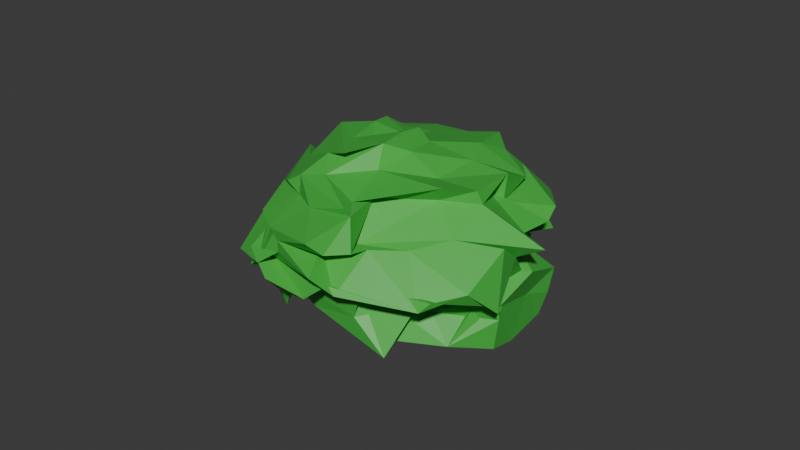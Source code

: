 # Source: bush0.blend  (saved by Blender 4.4.30; exported with 4.5.12 LTS)
import bpy
from mathutils import Matrix  # noqa: F401  (used for matrix-valued properties, if any)

bpy.ops.wm.read_factory_settings(use_empty=True)
scene = bpy.context.scene
scene.name = 'Scene'

# ---- materials (node trees are filled in below, after node groups)
mat_material_001 = bpy.data.materials.new('Material.001')

# ---- material node trees
mat_material_001.use_nodes = True; mat_material_001.node_tree.nodes.clear()
_N = mat_material_001.node_tree.nodes; _L = mat_material_001.node_tree.links
n0 = _N.new('ShaderNodeBsdfPrincipled'); n0.name = 'Principled BSDF'; n0.location = (10, 300)
n0.inputs[0].default_value = (0.05803, 0.479, 0.0586, 1.0)
n1 = _N.new('ShaderNodeOutputMaterial'); n1.name = 'Material Output'; n1.location = (300, 300)
_L.new(n0.outputs[0], n1.inputs[0])
n1.is_active_output = True

# ---- world
world_world = bpy.data.worlds.new('World'); scene.world = world_world
world_world.use_nodes = True; world_world.node_tree.nodes.clear()
_N = world_world.node_tree.nodes; _L = world_world.node_tree.links
n0 = _N.new('ShaderNodeOutputWorld'); n0.name = 'World Output'; n0.location = (300, 300)
n1 = _N.new('ShaderNodeBackground'); n1.name = 'Background'; n1.location = (10, 300)
n1.inputs[0].default_value = (0.05088, 0.05088, 0.05088, 1.0)
_L.new(n1.outputs[0], n0.inputs[0])
n0.is_active_output = True
world_world.color = (0.05088, 0.05088, 0.05088)
world_world.sun_shadow_jitter_overblur = 0.0

# ---- meshes
me_icosphere_001 = bpy.data.meshes.new('Icosphere.001')
me_icosphere_001.from_pydata([(0.4308, -0.8483, 0.4632), (-0.3511, -0.5618, 0.401), (-0.4858, 0.627, 0.1695), (0.5822, 0.6555, 0.2483), (1.025, -0.008556, 0.3477), (0.2408, 0.8205, 0.4691), (0.8756, 0.1985, 0.5398), (-0.4505, -0.3526, 0.2935), (0.3675, -0.7205, 0.4527), (0.1502, -0.7775, 0.3906), (-0.1181, -0.7219, 0.445), (-0.2935, -0.5499, 0.4661), (0.8202, -0.4532, 0.45), (0.8085, -0.5146, 0.3888), (0.7046, -0.7132, 0.4747), (-0.1964, 0.5918, 0.4037), (-0.4013, -0.2827, 0.488), (-0.006421, 0.7573, 0.2905), (0.1275, 0.8222, 0.214), (0.2738, 0.8461, 0.1772), (0.7153, 0.4696, 0.4032), (0.9047, 0.3701, 0.3029), (0.6097, -0.8192, 0.3452), (0.5211, -0.8037, 0.1988), (1.099, -0.194, 0.101), (0.9622, -0.3601, 0.319), (1.032, -0.3063, 0.515), (-0.3825, -0.6887, 0.2849), (-0.3788, -0.6309, 0.07142), (0.3126, -0.8752, 0.2275), (0.1853, -0.8583, 0.327), (-0.4651, 0.04494, 0.5085), (-0.6468, 0.3305, 0.2065), (-0.465, 0.31, -0.02851), (-0.4626, -0.4672, 0.1028), (-0.7137, -0.2118, 0.1783), (0.1858, 0.755, 0.3493), (0.3966, 0.9046, 0.1043), (0.3907, 0.8442, -0.05808), (-0.2836, 0.7078, -0.03979), (-0.25, 0.772, 0.06544), (-0.07972, 0.803, 0.3182), (0.9399, 0.4634, 0.3746), (0.9033, 0.1144, 0.2906), (0.9507, -0.1896, 0.1444), (0.6855, 0.622, -0.07835), (0.8531, 0.5291, 0.2613), (0.7822, 0.3231, 0.4946), (0.9808, -0.009538, 0.7507), (0.993, 0.5549, 0.7308), (0.385, 0.7481, 0.6184), (0.1341, 0.847, 0.6992), (0.217, 0.6926, 0.451), (0.5435, 0.6446, 0.6159), (0.7235, 0.3181, 0.6783), (-0.4218, 0.797, 0.7575), (-0.5598, 0.2509, 0.6968), (-0.2056, -0.632, 0.7002), (-0.05457, -0.8528, 0.7108), (0.437, -0.7952, 0.7674), (0.7423, -0.7969, 0.7597), (1.092, 0.4993, 0.3534), (-0.8041, 0.3019, 0.5658), (0.01976, -0.9435, 0.558), (1.117, -0.598, 0.6743), (0.9835, -0.2494, 0.7754), (0.8448, 0.6405, 0.6002), (0.7259, 0.6028, 0.6638), (-0.423, 0.7519, 0.6611), (-0.6339, -0.297, 0.6966), (0.1718, -0.827, 0.737), (-0.1727, 0.8437, 0.5995), (-0.3301, 0.9906, 0.3075), (-0.6654, 0.1621, 0.6929), (-0.6936, -0.2687, 0.577), (0.06529, -0.9547, 0.6538), (0.2996, -1.092, 0.5132), (0.8335, -0.5243, 0.7682), (1.1, -0.4643, 0.542), (0.6556, 0.7053, 0.4), (0.4153, 0.6274, 0.4547), (0.193, 0.8042, 0.3451), (0.885, -0.2802, 0.5376), (0.9358, -0.1852, 0.3346), (0.858, -0.2335, 0.5534), (0.6646, 0.7677, 0.3998), (0.5457, 0.7422, 0.1783), (0.3748, 0.9513, 0.2735), (-0.3814, 0.7057, 0.2858), (-0.394, 0.6372, 0.1747), (-0.4376, 0.5544, 0.4236), (0.7514, 0.3664, 0.3564), (-0.6294, -0.4163, 0.3861), (-0.1552, 0.7262, 0.2623), (0.8097, 0.461, 0.3496), (0.2946, -0.8086, 0.3287), (0.1142, 0.7827, 0.3851), (0.8931, 0.5265, 0.1951), (1.012, 0.1948, 0.1009), (0.8952, 0.4885, -0.005574), (0.1899, 0.9065, 0.1603), (0.1017, 0.8006, 0.009817), (-0.09206, 0.8997, -0.08831), (-0.5469, -0.03193, 0.2647), (-0.6796, 0.3546, 0.05099), (-0.6256, -0.1233, 0.049), (-0.08052, -0.7671, 0.3493), (0.04495, -0.8726, 0.3182), (0.1542, -0.8813, 0.3739), (0.7403, -0.6322, 0.4135), (0.5624, -0.7207, 0.3529), (0.7244, -0.609, 0.2873), (0.6162, 0.4522, 0.4023), (-0.06092, 0.5648, 0.2989), (1.062, -0.5004, 0.5939), (0.07131, -0.9063, 0.463), (-0.7951, 0.01755, 0.4745), (-0.01345, 1.006, 0.375), (0.5965, -0.8425, 0.5832), (0.8031, -0.8895, 0.5363), (-0.1609, -0.8176, 0.5078), (-0.5388, -0.7415, 0.2631), (0.2743, -1.042, 0.3785), (-0.7455, 0.113, 0.541), (-0.8623, -0.05077, 0.2355), (1.053, 0.531, 0.3764), (1.038, -0.2775, 0.5663), (1.25, 0.09559, 0.5362), (-0.4488, 0.9567, 0.4226), (-0.4924, 0.757, 0.4782), (-0.525, -0.5693, 0.5175), (-0.3082, -0.7083, 0.5696), (-0.6212, -0.5344, 0.468), (0.3593, -0.9061, 0.6695), (0.5318, -0.9891, 0.6333), (0.4211, -0.9169, 0.5038), (-0.8447, -0.09539, 0.1536), (-0.1006, -1.046, 0.2313), (0.9655, -0.6529, 0.465), (1.244, 0.02371, 0.4739), (1.2, 0.315, 0.5491), (-0.5723, 0.8488, 0.4434), (-0.6368, 0.1777, 0.5751), (-0.7685, -0.4386, 0.4975), (-0.269, -0.7921, 0.5786), (0.6831, -0.9411, 0.5883), (0.7384, -0.8005, 0.6786), (0.7002, -0.199, 0.9831), (0.7356, 0.1941, 0.9591), (0.985, -0.3353, 0.9972), (0.905, -0.3176, 0.7808), (0.9377, 0.2582, 0.7846), (0.5249, 0.8872, 0.6784), (0.3986, 0.9552, 0.7235), (-0.5364, 0.6671, 0.7588), (-0.6018, 0.05285, 0.6905), (-0.3625, -0.6895, 0.715), (-0.08517, -0.7924, 0.7636), (0.633, -0.8501, 0.8042), (1.066, -0.6062, 0.8754), (0.7533, 0.4556, 0.9194), (-0.02047, 0.7983, 0.8615), (-0.664, 0.1271, 0.8341), (0.1388, -0.7763, 0.9132), (1.047, -0.3471, 0.7818), (0.9091, 0.8094, 0.6672), (0.7051, 0.7115, 0.693), (-0.3388, 0.6757, 0.7658), (-0.617, -0.2753, 0.689), (0.3675, -0.911, 0.8069), (-0.03213, 0.9869, 0.6603), (-0.6387, -0.03568, 0.7993), (-0.05277, -0.8913, 0.6962), (1.036, -0.5096, 0.7789), (0.4555, 0.6132, 0.804), (0.4232, 0.4975, 0.8976), (-0.5077, 0.1932, 0.8331), (-0.2, 0.4776, 0.8472), (-0.3193, -0.4182, 0.9063), (-0.5679, -0.117, 0.8792), (0.6889, -0.5876, 0.9397), (0.4737, -0.6578, 0.9412), (0.8, -0.3241, 1.007), (0.8042, 0.2159, 1.06), (0.4735, -0.1625, 1.072), (0.5413, 0.2008, 1.019), (0.3351, 0.05277, 1.127), (0.08827, 0.5116, 1.067), (0.1061, 0.1796, 1.105), (-0.3475, 0.06666, 1.048), (-0.08096, 0.08049, 1.068), (0.5367, -0.4834, 1.087), (0.9491, -0.3721, 1.031), (0.06123, -0.6029, 1.041), (0.7525, 0.425, 1.01), (-0.006131, 0.6851, 0.9733), (-0.6369, 0.2631, 0.9573), (0.01509, 0.1202, 1.173), (0.3839, -0.1199, 1.211), (-0.2744, -0.6144, 0.9935), (0.3316, 0.4413, 1.041), (0.2351, 0.7896, 0.8694), (0.4678, 0.6431, 0.9976), (-0.309, 0.2155, 1.024), (-0.4685, 0.5024, 0.94), (-0.3053, 0.6781, 0.9908), (-0.3543, -0.08678, 1.135), (-0.2321, -0.5493, 0.9404), (-0.6079, -0.1105, 1.001), (0.3484, -0.4671, 1.158), (0.4528, -0.642, 1.065), (0.3756, -0.735, 1.002), (0.04349, -0.1914, 1.13), (-0.2317, -0.3936, 1.154), (0.1515, -0.3083, 1.176), (0.1436, 0.009492, 1.196), (0.2754, -0.1839, 1.197), (-0.169, -0.1678, 1.169), (0.4887, -0.3631, 1.2)], [], [(0, 8, 14), (0, 14, 23), (1, 11, 28), (3, 19, 38), (0, 23, 29), (1, 28, 34), (2, 33, 39), (3, 38, 45), (4, 44, 24), (144, 63, 58), (144, 58, 57), (143, 144, 57), (143, 57, 69), (74, 143, 69), (74, 69, 73), (62, 73, 56), (142, 62, 56), (142, 56, 55), (141, 142, 55), (141, 55, 68), (72, 141, 68), (72, 68, 71), (61, 66, 49), (140, 61, 49), (140, 49, 48), (139, 140, 48), (139, 48, 65), (78, 139, 65), (78, 65, 77), (77, 65, 164, 173), (25, 82, 26), (24, 83, 25), (69, 57, 156, 168), (48, 49, 151, 150), (25, 83, 82), (83, 84, 82), (56, 73, 171, 155), (71, 68, 167, 170), (24, 44, 83), (44, 43, 83), (83, 43, 84), (43, 42, 84), (65, 48, 150, 164), (55, 56, 155, 154), (47, 54, 6), (46, 85, 47), (45, 86, 46), (47, 85, 54), (85, 53, 54), (46, 86, 85), (86, 87, 85), (85, 87, 53), (87, 52, 53), (45, 38, 86), (38, 37, 86), (86, 37, 87), (37, 36, 87), (87, 36, 52), (36, 5, 52), (60, 77, 173, 159), (40, 88, 41), (39, 89, 40), (68, 55, 154, 167), (59, 60, 159, 158), (40, 89, 88), (89, 90, 88), (51, 71, 170, 153), (70, 59, 158, 169), (39, 33, 89), (33, 32, 89), (89, 32, 90), (32, 31, 90), (73, 69, 168, 171), (50, 51, 153, 152), (66, 67, 166, 165), (58, 75, 172, 157), (34, 92, 35), (67, 50, 152, 166), (75, 70, 169, 172), (57, 58, 157, 156), (49, 66, 165, 151), (79, 80, 50, 67), (94, 79, 67, 66), (34, 28, 92), (28, 27, 92), (96, 93, 72, 71), (91, 94, 66, 61), (81, 96, 71, 51), (80, 81, 51, 50), (90, 31, 123, 129), (29, 95, 30), (31, 103, 136, 123), (109, 26, 114, 138), (26, 82, 126, 114), (29, 23, 95), (23, 22, 95), (30, 95, 135, 122), (27, 106, 137, 121), (41, 88, 128, 117), (42, 47, 6), (43, 97, 42), (44, 98, 43), (42, 97, 47), (97, 46, 47), (43, 98, 97), (98, 99, 97), (97, 99, 46), (99, 45, 46), (98, 21, 99), (21, 20, 99), (99, 20, 45), (20, 3, 45), (36, 41, 5), (37, 100, 36), (38, 101, 37), (36, 100, 41), (100, 40, 41), (37, 101, 100), (101, 102, 100), (100, 102, 40), (102, 39, 40), (38, 19, 101), (19, 18, 101), (101, 18, 102), (18, 17, 102), (102, 17, 39), (17, 2, 39), (95, 22, 119, 135), (32, 103, 31), (33, 104, 32), (106, 30, 122, 137), (35, 92, 132, 124), (32, 104, 103), (104, 105, 103), (103, 105, 35), (105, 34, 35), (105, 16, 34), (16, 1, 34), (82, 84, 127, 126), (28, 107, 27), (88, 90, 129, 128), (92, 27, 121, 132), (27, 107, 106), (107, 108, 106), (106, 108, 30), (108, 29, 30), (28, 11, 107), (11, 10, 107), (107, 10, 108), (10, 9, 108), (108, 9, 29), (9, 0, 29), (84, 42, 125, 127), (103, 35, 124, 136), (23, 110, 22), (22, 109, 138, 119), (109, 25, 26), (22, 110, 109), (110, 111, 109), (109, 111, 25), (111, 24, 25), (23, 14, 110), (14, 13, 110), (110, 13, 111), (13, 12, 111), (111, 12, 24), (12, 4, 24), (112, 20, 21), (113, 17, 18), (113, 15, 17), (15, 2, 17), (104, 33, 2, 15, 113, 18, 19, 3, 20, 112, 21, 98, 44, 4, 12, 13, 14, 8, 9, 10, 11, 7, 16, 105), (7, 1, 16), (7, 11, 1), (8, 0, 9), (53, 52, 81, 80), (41, 117, 72, 93), (114, 126, 139, 78), (52, 5, 96, 81), (42, 6, 94, 91), (5, 41, 93, 96), (134, 118, 64, 146), (124, 130, 116), (131, 120, 63, 144), (129, 123, 62, 142), (124, 132, 130), (132, 131, 130), (115, 133, 145, 76), (116, 130, 143, 74), (132, 121, 131), (121, 120, 131), (6, 54, 79, 94), (120, 115, 76, 63), (127, 125, 61, 140), (122, 133, 115), (128, 129, 142, 141), (125, 42, 91, 61), (122, 135, 133), (135, 134, 133), (118, 114, 78, 64), (126, 127, 140, 139), (135, 119, 134), (119, 118, 134), (133, 134, 146, 145), (130, 131, 144, 143), (117, 128, 141, 72), (123, 136, 116), (136, 124, 116), (54, 53, 80, 79), (121, 137, 120), (120, 137, 115), (137, 122, 115), (123, 116, 74, 62), (119, 138, 118), (118, 138, 114), (63, 75, 58), (76, 70, 75), (76, 145, 70), (145, 59, 70), (145, 146, 59), (146, 60, 59), (146, 64, 60), (64, 77, 60), (62, 74, 73), (63, 76, 75), (64, 78, 77), (159, 173, 149), (180, 159, 149), (158, 159, 180), (181, 158, 180), (169, 158, 181), (163, 169, 181), (157, 172, 163), (178, 157, 163), (156, 157, 178), (179, 156, 178), (168, 156, 179), (162, 168, 179), (155, 171, 162), (176, 155, 162), (154, 155, 176), (177, 154, 176), (167, 154, 177), (161, 167, 177), (153, 170, 161), (174, 153, 161), (152, 153, 174), (175, 152, 174), (166, 152, 175), (160, 166, 175), (161, 177, 205, 195), (181, 180, 210, 211), (148, 160, 194, 183), (177, 176, 204, 205), (149, 147, 182, 192), (147, 148, 183, 182), (151, 165, 160), (148, 151, 160), (150, 151, 148), (147, 150, 148), (164, 150, 147), (149, 164, 147), (178, 163, 199, 207), (162, 179, 208, 196), (174, 161, 195, 201), (160, 175, 202, 194), (179, 178, 207, 208), (175, 174, 201, 202), (180, 149, 192, 210), (176, 162, 196, 204), (163, 181, 211, 199), (173, 164, 149), (165, 166, 160), (170, 167, 161), (171, 168, 162), (172, 169, 163), (210, 192, 191), (209, 210, 191), (211, 210, 209), (193, 211, 209), (209, 191, 198), (193, 209, 218, 213), (199, 211, 193), (206, 193, 213, 217), (197, 190, 212, 215), (207, 199, 193), (206, 207, 193), (208, 207, 206), (189, 208, 206), (209, 198, 216, 218), (190, 206, 217, 212), (196, 208, 189), (189, 206, 190), (198, 197, 215, 216), (204, 196, 189), (203, 204, 189), (205, 204, 203), (187, 205, 203), (203, 189, 190), (188, 203, 190), (195, 205, 187), (187, 203, 188), (188, 190, 197), (201, 195, 187), (200, 201, 187), (202, 201, 200), (185, 202, 200), (200, 187, 188), (186, 200, 188), (194, 202, 185), (185, 200, 186), (186, 188, 197), (183, 194, 185), (184, 183, 185), (182, 183, 184), (191, 182, 184), (184, 185, 186), (198, 184, 186), (192, 182, 191), (191, 184, 198), (198, 186, 197), (214, 218, 216), (213, 218, 214), (214, 216, 215), (217, 213, 214), (212, 217, 214), (212, 214, 215)])
_uv = me_icosphere_001.uv_layers.new(name='UVMap')
_uv.uv.foreach_set('vector', [0.2727, 0.1575, 0.2955, 0.1181, 0.3182, 0.1575, 0.2727, 0.1575, 0.3182, 0.1575, 0.2955, 0.1968, 0.09091, 0.1575, 0.1364, 0.1575, 0.1136, 0.1968, 0.6364, 0.1575, 0.6818, 0.1575, 0.6591, 0.1968, 0.2727, 0.1575, 0.2955, 0.1968, 0.25, 0.1968, 0.09091, 0.1575, 0.1136, 0.1968, 0.06818, 0.1968, 0.8182, 0.1575, 0.8409, 0.1968, 0.7955, 0.1968, 0.6364, 0.1575, 0.6591, 0.1968, 0.6136, 0.1968, 0.4545, 0.1575, 0.4773, 0.1968, 0.4318, 0.1968, 0.1136, 0.2756, 0.1591, 0.2756, 0.1364, 0.3149, 0.1136, 0.2756, 0.1364, 0.3149, 0.09091, 0.3149, 0.06818, 0.2756, 0.1136, 0.2756, 0.09091, 0.3149, 0.06818, 0.2756, 0.09091, 0.3149, 0.04545, 0.3149, 0.02273, 0.2756, 0.06818, 0.2756, 0.04545, 0.3149, 0.02273, 0.2756, 0.04545, 0.3149, 0.0, 0.3149, 0.8864, 0.2756, 0.9091, 0.3149, 0.8636, 0.3149, 0.8409, 0.2756, 0.8864, 0.2756, 0.8636, 0.3149, 0.8409, 0.2756, 0.8636, 0.3149, 0.8182, 0.3149, 0.7955, 0.2756, 0.8409, 0.2756, 0.8182, 0.3149, 0.7955, 0.2756, 0.8182, 0.3149, 0.7727, 0.3149, 0.75, 0.2756, 0.7955, 0.2756, 0.7727, 0.3149, 0.75, 0.2756, 0.7727, 0.3149, 0.7273, 0.3149, 0.5227, 0.2756, 0.5455, 0.3149, 0.5, 0.3149, 0.4773, 0.2756, 0.5227, 0.2756, 0.5, 0.3149, 0.4773, 0.2756, 0.5, 0.3149, 0.4545, 0.3149, 0.4318, 0.2756, 0.4773, 0.2756, 0.4545, 0.3149, 0.4318, 0.2756, 0.4545, 0.3149, 0.4091, 0.3149, 0.3864, 0.2756, 0.4318, 0.2756, 0.4091, 0.3149, 0.3864, 0.2756, 0.4091, 0.3149, 0.3636, 0.3149, 0.3636, 0.3149, 0.4091, 0.3149, 0.4091, 0.3149, 0.3636, 0.3149, 0.4091, 0.2362, 0.4318, 0.2756, 0.3864, 0.2756, 0.4318, 0.1968, 0.4545, 0.2362, 0.4091, 0.2362, 0.04545, 0.3149, 0.09091, 0.3149, 0.09091, 0.3149, 0.04545, 0.3149, 0.4545, 0.3149, 0.5, 0.3149, 0.5, 0.3149, 0.4545, 0.3149, 0.4091, 0.2362, 0.4545, 0.2362, 0.4318, 0.2756, 0.4545, 0.2362, 0.4773, 0.2756, 0.4318, 0.2756, 0.8636, 0.3149, 0.9091, 0.3149, 0.9091, 0.3149, 0.8636, 0.3149, 0.7273, 0.3149, 0.7727, 0.3149, 0.7727, 0.3149, 0.7273, 0.3149, 0.4318, 0.1968, 0.4773, 0.1968, 0.4545, 0.2362, 0.4773, 0.1968, 0.5, 0.2362, 0.4545, 0.2362, 0.4545, 0.2362, 0.5, 0.2362, 0.4773, 0.2756, 0.5, 0.2362, 0.5227, 0.2756, 0.4773, 0.2756, 0.4091, 0.3149, 0.4545, 0.3149, 0.4545, 0.3149, 0.4091, 0.3149, 0.8182, 0.3149, 0.8636, 0.3149, 0.8636, 0.3149, 0.8182, 0.3149, 0.5682, 0.2756, 0.5909, 0.3149, 0.5455, 0.3149, 0.5909, 0.2362, 0.6136, 0.2756, 0.5682, 0.2756, 0.6136, 0.1968, 0.6364, 0.2362, 0.5909, 0.2362, 0.5682, 0.2756, 0.6136, 0.2756, 0.5909, 0.3149, 0.6136, 0.2756, 0.6364, 0.3149, 0.5909, 0.3149, 0.5909, 0.2362, 0.6364, 0.2362, 0.6136, 0.2756, 0.6364, 0.2362, 0.6591, 0.2756, 0.6136, 0.2756, 0.6136, 0.2756, 0.6591, 0.2756, 0.6364, 0.3149, 0.6591, 0.2756, 0.6818, 0.3149, 0.6364, 0.3149, 0.6136, 0.1968, 0.6591, 0.1968, 0.6364, 0.2362, 0.6591, 0.1968, 0.6818, 0.2362, 0.6364, 0.2362, 0.6364, 0.2362, 0.6818, 0.2362, 0.6591, 0.2756, 0.6818, 0.2362, 0.7045, 0.2756, 0.6591, 0.2756, 0.6591, 0.2756, 0.7045, 0.2756, 0.6818, 0.3149, 0.7045, 0.2756, 0.7273, 0.3149, 0.6818, 0.3149, 0.3182, 0.3149, 0.3636, 0.3149, 0.3636, 0.3149, 0.3182, 0.3149, 0.7727, 0.2362, 0.7955, 0.2756, 0.75, 0.2756, 0.7955, 0.1968, 0.8182, 0.2362, 0.7727, 0.2362, 0.7727, 0.3149, 0.8182, 0.3149, 0.8182, 0.3149, 0.7727, 0.3149, 0.2727, 0.3149, 0.3182, 0.3149, 0.3182, 0.3149, 0.2727, 0.3149, 0.7727, 0.2362, 0.8182, 0.2362, 0.7955, 0.2756, 0.8182, 0.2362, 0.8409, 0.2756, 0.7955, 0.2756, 0.6818, 0.3149, 0.7273, 0.3149, 0.7273, 0.3149, 0.6818, 0.3149, 0.2273, 0.3149, 0.2727, 0.3149, 0.2727, 0.3149, 0.2273, 0.3149, 0.7955, 0.1968, 0.8409, 0.1968, 0.8182, 0.2362, 0.8409, 0.1968, 0.8636, 0.2362, 0.8182, 0.2362, 0.8182, 0.2362, 0.8636, 0.2362, 0.8409, 0.2756, 0.8636, 0.2362, 0.8864, 0.2756, 0.8409, 0.2756, 0.0, 0.3149, 0.04545, 0.3149, 0.04545, 0.3149, 0.0, 0.3149, 0.6364, 0.3149, 0.6818, 0.3149, 0.6818, 0.3149, 0.6364, 0.3149, 0.5455, 0.3149, 0.5909, 0.3149, 0.5909, 0.3149, 0.5455, 0.3149, 0.1364, 0.3149, 0.1818, 0.3149, 0.1818, 0.3149, 0.1364, 0.3149, 0.06818, 0.1968, 0.09091, 0.2362, 0.04545, 0.2362, 0.5909, 0.3149, 0.6364, 0.3149, 0.6364, 0.3149, 0.5909, 0.3149, 0.1818, 0.3149, 0.2273, 0.3149, 0.2273, 0.3149, 0.1818, 0.3149, 0.09091, 0.3149, 0.1364, 0.3149, 0.1364, 0.3149, 0.09091, 0.3149, 0.5, 0.3149, 0.5455, 0.3149, 0.5455, 0.3149, 0.5, 0.3149, 0.5909, 0.3149, 0.6364, 0.3149, 0.6364, 0.3149, 0.5909, 0.3149, 0.5455, 0.3149, 0.5909, 0.3149, 0.5909, 0.3149, 0.5455, 0.3149, 0.06818, 0.1968, 0.1136, 0.1968, 0.09091, 0.2362, 0.1136, 0.1968, 0.1364, 0.2362, 0.09091, 0.2362, 0.7273, 0.3149, 0.75, 0.2756, 0.75, 0.2756, 0.7273, 0.3149, 0.5227, 0.2756, 0.5455, 0.3149, 0.5455, 0.3149, 0.5227, 0.2756, 0.6818, 0.3149, 0.7273, 0.3149, 0.7273, 0.3149, 0.6818, 0.3149, 0.6364, 0.3149, 0.6818, 0.3149, 0.6818, 0.3149, 0.6364, 0.3149, 0.8409, 0.2756, 0.8864, 0.2756, 0.8864, 0.2756, 0.8409, 0.2756, 0.25, 0.1968, 0.2727, 0.2362, 0.2273, 0.2362, 0.8864, 0.2756, 0.9091, 0.2362, 0.9091, 0.2362, 0.8864, 0.2756, 0.3636, 0.2362, 0.3864, 0.2756, 0.3864, 0.2756, 0.3636, 0.2362, 0.3864, 0.2756, 0.4318, 0.2756, 0.4318, 0.2756, 0.3864, 0.2756, 0.25, 0.1968, 0.2955, 0.1968, 0.2727, 0.2362, 0.2955, 0.1968, 0.3182, 0.2362, 0.2727, 0.2362, 0.2273, 0.2362, 0.2727, 0.2362, 0.2727, 0.2362, 0.2273, 0.2362, 0.1364, 0.2362, 0.1818, 0.2362, 0.1818, 0.2362, 0.1364, 0.2362, 0.75, 0.2756, 0.7955, 0.2756, 0.7955, 0.2756, 0.75, 0.2756, 0.5227, 0.2756, 0.5682, 0.2756, 0.5455, 0.3149, 0.5, 0.2362, 0.5455, 0.2362, 0.5227, 0.2756, 0.4773, 0.1968, 0.5227, 0.1968, 0.5, 0.2362, 0.5227, 0.2756, 0.5455, 0.2362, 0.5682, 0.2756, 0.5455, 0.2362, 0.5909, 0.2362, 0.5682, 0.2756, 0.5, 0.2362, 0.5227, 0.1968, 0.5455, 0.2362, 0.5227, 0.1968, 0.5682, 0.1968, 0.5455, 0.2362, 0.5455, 0.2362, 0.5682, 0.1968, 0.5909, 0.2362, 0.5682, 0.1968, 0.6136, 0.1968, 0.5909, 0.2362, 0.5227, 0.1968, 0.5455, 0.1575, 0.5682, 0.1968, 0.5455, 0.1575, 0.5909, 0.1575, 0.5682, 0.1968, 0.5682, 0.1968, 0.5909, 0.1575, 0.6136, 0.1968, 0.5909, 0.1575, 0.6364, 0.1575, 0.6136, 0.1968, 0.7045, 0.2756, 0.75, 0.2756, 0.7273, 0.3149, 0.6818, 0.2362, 0.7273, 0.2362, 0.7045, 0.2756, 0.6591, 0.1968, 0.7045, 0.1968, 0.6818, 0.2362, 0.7045, 0.2756, 0.7273, 0.2362, 0.75, 0.2756, 0.7273, 0.2362, 0.7727, 0.2362, 0.75, 0.2756, 0.6818, 0.2362, 0.7045, 0.1968, 0.7273, 0.2362, 0.7045, 0.1968, 0.75, 0.1968, 0.7273, 0.2362, 0.7273, 0.2362, 0.75, 0.1968, 0.7727, 0.2362, 0.75, 0.1968, 0.7955, 0.1968, 0.7727, 0.2362, 0.6591, 0.1968, 0.6818, 0.1575, 0.7045, 0.1968, 0.6818, 0.1575, 0.7273, 0.1575, 0.7045, 0.1968, 0.7045, 0.1968, 0.7273, 0.1575, 0.75, 0.1968, 0.7273, 0.1575, 0.7727, 0.1575, 0.75, 0.1968, 0.75, 0.1968, 0.7727, 0.1575, 0.7955, 0.1968, 0.7727, 0.1575, 0.8182, 0.1575, 0.7955, 0.1968, 0.2727, 0.2362, 0.3182, 0.2362, 0.3182, 0.2362, 0.2727, 0.2362, 0.8636, 0.2362, 0.9091, 0.2362, 0.8864, 0.2756, 0.8409, 0.1968, 0.8864, 0.1968, 0.8636, 0.2362, 0.1818, 0.2362, 0.2273, 0.2362, 0.2273, 0.2362, 0.1818, 0.2362, 0.04545, 0.2362, 0.09091, 0.2362, 0.09091, 0.2362, 0.04545, 0.2362, 0.8636, 0.2362, 0.8864, 0.1968, 0.9091, 0.2362, 0.8864, 0.1968, 0.9318, 0.1968, 0.9091, 0.2362, 0.9091, 0.2362, 0.9318, 0.1968, 0.9545, 0.2362, 0.9318, 0.1968, 0.9773, 0.1968, 0.9545, 0.2362, 0.9318, 0.1968, 0.9545, 0.1575, 0.9773, 0.1968, 0.9545, 0.1575, 1.0, 0.1575, 0.9773, 0.1968, 0.4318, 0.2756, 0.4773, 0.2756, 0.4773, 0.2756, 0.4318, 0.2756, 0.1136, 0.1968, 0.1591, 0.1968, 0.1364, 0.2362, 0.7955, 0.2756, 0.8409, 0.2756, 0.8409, 0.2756, 0.7955, 0.2756, 0.09091, 0.2362, 0.1364, 0.2362, 0.1364, 0.2362, 0.09091, 0.2362, 0.1364, 0.2362, 0.1591, 0.1968, 0.1818, 0.2362, 0.1591, 0.1968, 0.2045, 0.1968, 0.1818, 0.2362, 0.1818, 0.2362, 0.2045, 0.1968, 0.2273, 0.2362, 0.2045, 0.1968, 0.25, 0.1968, 0.2273, 0.2362, 0.1136, 0.1968, 0.1364, 0.1575, 0.1591, 0.1968, 0.1364, 0.1575, 0.1818, 0.1575, 0.1591, 0.1968, 0.1591, 0.1968, 0.1818, 0.1575, 0.2045, 0.1968, 0.1818, 0.1575, 0.2273, 0.1575, 0.2045, 0.1968, 0.2045, 0.1968, 0.2273, 0.1575, 0.25, 0.1968, 0.2273, 0.1575, 0.2727, 0.1575, 0.25, 0.1968, 0.4773, 0.2756, 0.5227, 0.2756, 0.5227, 0.2756, 0.4773, 0.2756, 0.9091, 0.2362, 0.9545, 0.2362, 0.9545, 0.2362, 0.9091, 0.2362, 0.2955, 0.1968, 0.3409, 0.1968, 0.3182, 0.2362, 0.3182, 0.2362, 0.3636, 0.2362, 0.3636, 0.2362, 0.3182, 0.2362, 0.3636, 0.2362, 0.4091, 0.2362, 0.3864, 0.2756, 0.3182, 0.2362, 0.3409, 0.1968, 0.3636, 0.2362, 0.3409, 0.1968, 0.3864, 0.1968, 0.3636, 0.2362, 0.3636, 0.2362, 0.3864, 0.1968, 0.4091, 0.2362, 0.3864, 0.1968, 0.4318, 0.1968, 0.4091, 0.2362, 0.2955, 0.1968, 0.3182, 0.1575, 0.3409, 0.1968, 0.3182, 0.1575, 0.3636, 0.1575, 0.3409, 0.1968, 0.3409, 0.1968, 0.3636, 0.1575, 0.3864, 0.1968, 0.3636, 0.1575, 0.4091, 0.1575, 0.3864, 0.1968, 0.3864, 0.1968, 0.4091, 0.1575, 0.4318, 0.1968, 0.4091, 0.1575, 0.4545, 0.1575, 0.4318, 0.1968, 0.5682, 0.1181, 0.5909, 0.1575, 0.5455, 0.1575, 0.75, 0.1181, 0.7727, 0.1575, 0.7273, 0.1575, 0.75, 0.1181, 0.7955, 0.1181, 0.7727, 0.1575, 0.7955, 0.1181, 0.8182, 0.1575, 0.7727, 0.1575, 0.8864, 0.1968, 0.8409, 0.1968, 0.8182, 0.1575, 0.7955, 0.1181, 0.75, 0.1181, 0.7273, 0.1575, 0.6818, 0.1575, 0.6364, 0.1575, 0.5909, 0.1575, 0.5682, 0.1181, 0.5455, 0.1575, 0.5227, 0.1968, 0.4773, 0.1968, 0.4545, 0.1575, 0.4091, 0.1575, 0.3636, 0.1575, 0.3182, 0.1575, 0.25, 0.1181, 0.2273, 0.1575, 0.1818, 0.1575, 0.1364, 0.1575, 0.9773, 0.1181, 0.9545, 0.1575, 0.9318, 0.1968, 0.9773, 0.1181, 1.0, 0.1575, 0.9545, 0.1575, 0.1136, 0.1181, 0.1364, 0.1575, 0.09091, 0.1575, 0.25, 0.1181, 0.2727, 0.1575, 0.2273, 0.1575, 0.6364, 0.3149, 0.6818, 0.3149, 0.6818, 0.3149, 0.6364, 0.3149, 0.75, 0.2756, 0.75, 0.2756, 0.75, 0.2756, 0.75, 0.2756, 0.3864, 0.2756, 0.4318, 0.2756, 0.4318, 0.2756, 0.3864, 0.2756, 0.6818, 0.3149, 0.7273, 0.3149, 0.7273, 0.3149, 0.6818, 0.3149, 0.5227, 0.2756, 0.5455, 0.3149, 0.5455, 0.3149, 0.5227, 0.2756, 0.7273, 0.3149, 0.75, 0.2756, 0.75, 0.2756, 0.7273, 0.3149, 0.2955, 0.2756, 0.3409, 0.2756, 0.3409, 0.2756, 0.2955, 0.2756, 0.04545, 0.2362, 0.06818, 0.2756, 0.02273, 0.2756, 0.1136, 0.2756, 0.1591, 0.2756, 0.1591, 0.2756, 0.1136, 0.2756, 0.8409, 0.2756, 0.8864, 0.2756, 0.8864, 0.2756, 0.8409, 0.2756, 0.04545, 0.2362, 0.09091, 0.2362, 0.06818, 0.2756, 0.09091, 0.2362, 0.1136, 0.2756, 0.06818, 0.2756, 0.2045, 0.2756, 0.25, 0.2756, 0.25, 0.2756, 0.2045, 0.2756, 0.02273, 0.2756, 0.06818, 0.2756, 0.06818, 0.2756, 0.02273, 0.2756, 0.09091, 0.2362, 0.1364, 0.2362, 0.1136, 0.2756, 0.1364, 0.2362, 0.1591, 0.2756, 0.1136, 0.2756, 0.5455, 0.3149, 0.5909, 0.3149, 0.5909, 0.3149, 0.5455, 0.3149, 0.1591, 0.2756, 0.2045, 0.2756, 0.2045, 0.2756, 0.1591, 0.2756, 0.4773, 0.2756, 0.5227, 0.2756, 0.5227, 0.2756, 0.4773, 0.2756, 0.2273, 0.2362, 0.25, 0.2756, 0.2045, 0.2756, 0.7955, 0.2756, 0.8409, 0.2756, 0.8409, 0.2756, 0.7955, 0.2756, 0.5227, 0.2756, 0.5227, 0.2756, 0.5227, 0.2756, 0.5227, 0.2756, 0.2273, 0.2362, 0.2727, 0.2362, 0.25, 0.2756, 0.2727, 0.2362, 0.2955, 0.2756, 0.25, 0.2756, 0.3409, 0.2756, 0.3864, 0.2756, 0.3864, 0.2756, 0.3409, 0.2756, 0.4318, 0.2756, 0.4773, 0.2756, 0.4773, 0.2756, 0.4318, 0.2756, 0.2727, 0.2362, 0.3182, 0.2362, 0.2955, 0.2756, 0.3182, 0.2362, 0.3409, 0.2756, 0.2955, 0.2756, 0.25, 0.2756, 0.2955, 0.2756, 0.2955, 0.2756, 0.25, 0.2756, 0.06818, 0.2756, 0.1136, 0.2756, 0.1136, 0.2756, 0.06818, 0.2756, 0.75, 0.2756, 0.7955, 0.2756, 0.7955, 0.2756, 0.75, 0.2756, 0.8864, 0.2756, 0.9091, 0.2362, 0.9318, 0.2756, 0.9091, 0.2362, 0.9545, 0.2362, 0.9318, 0.2756, 0.5909, 0.3149, 0.6364, 0.3149, 0.6364, 0.3149, 0.5909, 0.3149, 0.1364, 0.2362, 0.1818, 0.2362, 0.1591, 0.2756, 0.1591, 0.2756, 0.1818, 0.2362, 0.2045, 0.2756, 0.1818, 0.2362, 0.2273, 0.2362, 0.2045, 0.2756, 0.8864, 0.2756, 0.9318, 0.2756, 0.9318, 0.2756, 0.8864, 0.2756, 0.3182, 0.2362, 0.3636, 0.2362, 0.3409, 0.2756, 0.3409, 0.2756, 0.3636, 0.2362, 0.3864, 0.2756, 0.1591, 0.2756, 0.1818, 0.3149, 0.1364, 0.3149, 0.2045, 0.2756, 0.2273, 0.3149, 0.1818, 0.3149, 0.2045, 0.2756, 0.25, 0.2756, 0.2273, 0.3149, 0.25, 0.2756, 0.2727, 0.3149, 0.2273, 0.3149, 0.25, 0.2756, 0.2955, 0.2756, 0.2727, 0.3149, 0.2955, 0.2756, 0.3182, 0.3149, 0.2727, 0.3149, 0.2955, 0.2756, 0.3409, 0.2756, 0.3182, 0.3149, 0.3409, 0.2756, 0.3636, 0.3149, 0.3182, 0.3149, 0.8864, 0.2756, 0.9318, 0.2756, 0.9091, 0.3149, 0.1591, 0.2756, 0.2045, 0.2756, 0.1818, 0.3149, 0.3409, 0.2756, 0.3864, 0.2756, 0.3636, 0.3149, 0.3182, 0.3149, 0.3636, 0.3149, 0.3409, 0.3543, 0.2955, 0.3543, 0.3182, 0.3149, 0.3409, 0.3543, 0.2727, 0.3149, 0.3182, 0.3149, 0.2955, 0.3543, 0.25, 0.3543, 0.2727, 0.3149, 0.2955, 0.3543, 0.2273, 0.3149, 0.2727, 0.3149, 0.25, 0.3543, 0.2045, 0.3543, 0.2273, 0.3149, 0.25, 0.3543, 0.1364, 0.3149, 0.1818, 0.3149, 0.1591, 0.3543, 0.1136, 0.3543, 0.1364, 0.3149, 0.1591, 0.3543, 0.09091, 0.3149, 0.1364, 0.3149, 0.1136, 0.3543, 0.06818, 0.3543, 0.09091, 0.3149, 0.1136, 0.3543, 0.04545, 0.3149, 0.09091, 0.3149, 0.06818, 0.3543, 0.02273, 0.3543, 0.04545, 0.3149, 0.06818, 0.3543, 0.8636, 0.3149, 0.9091, 0.3149, 0.8864, 0.3543, 0.8409, 0.3543, 0.8636, 0.3149, 0.8864, 0.3543, 0.8182, 0.3149, 0.8636, 0.3149, 0.8409, 0.3543, 0.7955, 0.3543, 0.8182, 0.3149, 0.8409, 0.3543, 0.7727, 0.3149, 0.8182, 0.3149, 0.7955, 0.3543, 0.75, 0.3543, 0.7727, 0.3149, 0.7955, 0.3543, 0.6818, 0.3149, 0.7273, 0.3149, 0.7045, 0.3543, 0.6591, 0.3543, 0.6818, 0.3149, 0.7045, 0.3543, 0.6364, 0.3149, 0.6818, 0.3149, 0.6591, 0.3543, 0.6136, 0.3543, 0.6364, 0.3149, 0.6591, 0.3543, 0.5909, 0.3149, 0.6364, 0.3149, 0.6136, 0.3543, 0.5682, 0.3543, 0.5909, 0.3149, 0.6136, 0.3543, 0.75, 0.3543, 0.7955, 0.3543, 0.7955, 0.3543, 0.75, 0.3543, 0.25, 0.3543, 0.2955, 0.3543, 0.2955, 0.3543, 0.25, 0.3543, 0.4773, 0.3543, 0.5227, 0.3543, 0.5227, 0.3543, 0.4773, 0.3543, 0.7955, 0.3543, 0.8409, 0.3543, 0.8409, 0.3543, 0.7955, 0.3543, 0.3864, 0.3543, 0.4318, 0.3543, 0.4318, 0.3543, 0.3864, 0.3543, 0.4318, 0.3543, 0.4773, 0.3543, 0.4773, 0.3543, 0.4318, 0.3543, 0.5, 0.3149, 0.5455, 0.3149, 0.5227, 0.3543, 0.4773, 0.3543, 0.5, 0.3149, 0.5227, 0.3543, 0.4545, 0.3149, 0.5, 0.3149, 0.4773, 0.3543, 0.4318, 0.3543, 0.4545, 0.3149, 0.4773, 0.3543, 0.4091, 0.3149, 0.4545, 0.3149, 0.4318, 0.3543, 0.3864, 0.3543, 0.4091, 0.3149, 0.4318, 0.3543, 0.1136, 0.3543, 0.1591, 0.3543, 0.1591, 0.3543, 0.1136, 0.3543, 0.02273, 0.3543, 0.06818, 0.3543, 0.06818, 0.3543, 0.02273, 0.3543, 0.6591, 0.3543, 0.7045, 0.3543, 0.7045, 0.3543, 0.6591, 0.3543, 0.5682, 0.3543, 0.6136, 0.3543, 0.6136, 0.3543, 0.5682, 0.3543, 0.06818, 0.3543, 0.1136, 0.3543, 0.1136, 0.3543, 0.06818, 0.3543, 0.6136, 0.3543, 0.6591, 0.3543, 0.6591, 0.3543, 0.6136, 0.3543, 0.2955, 0.3543, 0.3409, 0.3543, 0.3409, 0.3543, 0.2955, 0.3543, 0.8409, 0.3543, 0.8864, 0.3543, 0.8864, 0.3543, 0.8409, 0.3543, 0.2045, 0.3543, 0.25, 0.3543, 0.25, 0.3543, 0.2045, 0.3543, 0.3636, 0.3149, 0.4091, 0.3149, 0.3864, 0.3543, 0.5455, 0.3149, 0.5909, 0.3149, 0.5682, 0.3543, 0.7273, 0.3149, 0.7727, 0.3149, 0.75, 0.3543, 0.0, 0.3149, 0.04545, 0.3149, 0.02273, 0.3543, 0.1818, 0.3149, 0.2273, 0.3149, 0.2045, 0.3543, 0.2955, 0.3543, 0.3409, 0.3543, 0.3182, 0.3937, 0.2727, 0.3937, 0.2955, 0.3543, 0.3182, 0.3937, 0.25, 0.3543, 0.2955, 0.3543, 0.2727, 0.3937, 0.2273, 0.3937, 0.25, 0.3543, 0.2727, 0.3937, 0.2727, 0.3937, 0.3182, 0.3937, 0.2955, 0.433, 0.2273, 0.3937, 0.2727, 0.3937, 0.2727, 0.3937, 0.2273, 0.3937, 0.2045, 0.3543, 0.25, 0.3543, 0.2273, 0.3937, 0.09091, 0.3937, 0.1364, 0.3937, 0.1364, 0.3937, 0.09091, 0.3937, 0.8182, 0.4724, 0.8409, 0.433, 0.8409, 0.433, 0.8182, 0.4724, 0.1136, 0.3543, 0.1591, 0.3543, 0.1364, 0.3937, 0.09091, 0.3937, 0.1136, 0.3543, 0.1364, 0.3937, 0.06818, 0.3543, 0.1136, 0.3543, 0.09091, 0.3937, 0.04545, 0.3937, 0.06818, 0.3543, 0.09091, 0.3937, 0.2727, 0.3937, 0.2955, 0.433, 0.2955, 0.433, 0.2727, 0.3937, 0.06818, 0.433, 0.09091, 0.3937, 0.09091, 0.3937, 0.06818, 0.433, 0.02273, 0.3543, 0.06818, 0.3543, 0.04545, 0.3937, 0.04545, 0.3937, 0.09091, 0.3937, 0.06818, 0.433, 0.4318, 0.433, 0.4545, 0.4724, 0.4545, 0.4724, 0.4318, 0.433, 0.8409, 0.3543, 0.8864, 0.3543, 0.8636, 0.3937, 0.8182, 0.3937, 0.8409, 0.3543, 0.8636, 0.3937, 0.7955, 0.3543, 0.8409, 0.3543, 0.8182, 0.3937, 0.7727, 0.3937, 0.7955, 0.3543, 0.8182, 0.3937, 0.8182, 0.3937, 0.8636, 0.3937, 0.8409, 0.433, 0.7955, 0.433, 0.8182, 0.3937, 0.8409, 0.433, 0.75, 0.3543, 0.7955, 0.3543, 0.7727, 0.3937, 0.7727, 0.3937, 0.8182, 0.3937, 0.7955, 0.433, 0.7955, 0.433, 0.8409, 0.433, 0.8182, 0.4724, 0.6591, 0.3543, 0.7045, 0.3543, 0.6818, 0.3937, 0.6364, 0.3937, 0.6591, 0.3543, 0.6818, 0.3937, 0.6136, 0.3543, 0.6591, 0.3543, 0.6364, 0.3937, 0.5909, 0.3937, 0.6136, 0.3543, 0.6364, 0.3937, 0.6364, 0.3937, 0.6818, 0.3937, 0.6591, 0.433, 0.6136, 0.433, 0.6364, 0.3937, 0.6591, 0.433, 0.5682, 0.3543, 0.6136, 0.3543, 0.5909, 0.3937, 0.5909, 0.3937, 0.6364, 0.3937, 0.6136, 0.433, 0.6136, 0.433, 0.6591, 0.433, 0.6364, 0.4724, 0.4773, 0.3543, 0.5227, 0.3543, 0.5, 0.3937, 0.4545, 0.3937, 0.4773, 0.3543, 0.5, 0.3937, 0.4318, 0.3543, 0.4773, 0.3543, 0.4545, 0.3937, 0.4091, 0.3937, 0.4318, 0.3543, 0.4545, 0.3937, 0.4545, 0.3937, 0.5, 0.3937, 0.4773, 0.433, 0.4318, 0.433, 0.4545, 0.3937, 0.4773, 0.433, 0.3864, 0.3543, 0.4318, 0.3543, 0.4091, 0.3937, 0.4091, 0.3937, 0.4545, 0.3937, 0.4318, 0.433, 0.4318, 0.433, 0.4773, 0.433, 0.4545, 0.4724, 0.25, 0.433, 0.2727, 0.3937, 0.2955, 0.433, 0.2273, 0.3937, 0.2727, 0.3937, 0.25, 0.433, 0.25, 0.433, 0.2955, 0.433, 0.2727, 0.4724, 0.09091, 0.3937, 0.1364, 0.3937, 0.1136, 0.433, 0.06818, 0.433, 0.09091, 0.3937, 0.1136, 0.433, 0.06818, 0.433, 0.1136, 0.433, 0.09091, 0.4724])
me_icosphere_001.materials.append(mat_material_001)
me_icosphere_001.use_remesh_fix_poles = True
me_icosphere_001.use_remesh_preserve_attributes = False
me_icosphere_001.update()

# ---- objects
ob_bush_1 = bpy.data.objects.new('Bush 1', me_icosphere_001)

# ---- transforms, parenting, visibility, modifiers, constraints
ob_bush_1.location = (-0.0659, -0.0006314, -0.006401)
ob_bush_1.rotation_euler = (0.04971, -0.04434, -0.843)
ob_bush_1.scale = (2.926, 2.926, 2.926)

# ---- collection membership
scene.collection.objects.link(ob_bush_1)

# ---- scene / render settings (as saved in the file)
scene.frame_start = 1; scene.frame_end = 250; scene.frame_set(1)
scene.render.engine = 'BLENDER_EEVEE_NEXT'
bpy.context.view_layer.update()

# ---- added for rendering (the .blend has no active camera and no usable light): camera, sun
cam_auto = bpy.data.cameras.new('AutoCamera')
cam_auto.lens = 50.0
cam_auto.sensor_width = 36.0
cam_auto.clip_end = 1000.0
ob_auto_camera = bpy.data.objects.new('AutoCamera', cam_auto)
scene.collection.objects.link(ob_auto_camera)
ob_auto_camera.location = (12.3327, -15.1771, 11.4313)
ob_auto_camera.rotation_euler = (1.09748, -7.21219e-08, 0.694738)
scene.camera = ob_auto_camera
light_auto_sun = bpy.data.lights.new('AutoSun', 'SUN')
light_auto_sun.energy = 3.0
light_auto_sun.angle = 0.0523599
ob_auto_sun = bpy.data.objects.new('AutoSun', light_auto_sun)
scene.collection.objects.link(ob_auto_sun)
ob_auto_sun.rotation_euler = (0.872665, 0.174533, 0.523599)
bpy.context.view_layer.update()
